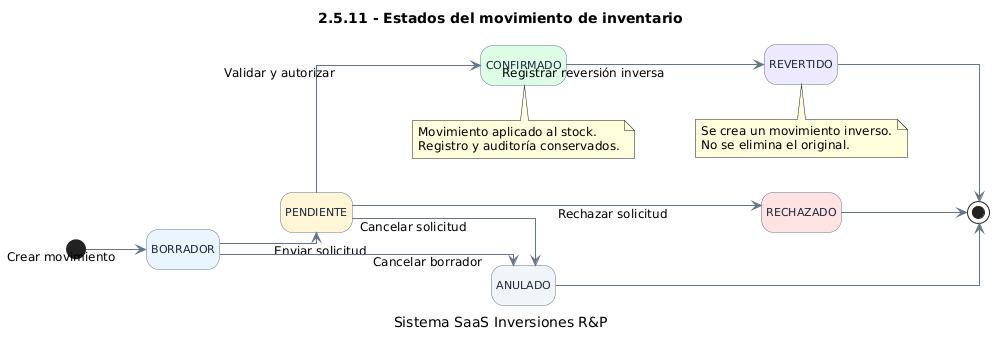

The diagram above was rendered by PlantUML. Its source (embedded in the PNG):
@startuml
title 2.5.11 - Estados del movimiento de inventario
caption Sistema SaaS Inversiones R&P

left to right direction

skinparam backgroundColor #FFFFFF
skinparam shadowing false
skinparam defaultFontName Arial
skinparam defaultFontSize 12
skinparam ArrowColor #64748B
skinparam linetype ortho

skinparam state {
  BackgroundColor #EFF6FF
  BorderColor #64748B
  FontColor #1E293B
  FontSize 12
  AttributeFontSize 11
  StartColor #22C55E
  EndColor #64748B
}

hide empty description

[*] --> Borrador : Crear movimiento

state "BORRADOR" as Borrador #EAF4FF
state "PENDIENTE" as Pendiente #FFF4D6
state "CONFIRMADO" as Confirmado #DCFCE7
state "RECHAZADO" as Rechazado #FEE2E2
state "ANULADO" as Anulado #F1F5F9
state "REVERTIDO" as Revertido #EDE9FE

Borrador --> Pendiente : Enviar solicitud
Borrador --> Anulado : Cancelar borrador

Pendiente --> Confirmado : Validar y autorizar
Pendiente --> Rechazado : Rechazar solicitud
Pendiente --> Anulado : Cancelar solicitud

Confirmado --> Revertido : Registrar reversión inversa

Rechazado --> [*]
Anulado --> [*]
Revertido --> [*]

note bottom of Confirmado
  Movimiento aplicado al stock.
  Registro y auditoría conservados.
end note

note bottom of Revertido
  Se crea un movimiento inverso.
  No se elimina el original.
end note
@enduml